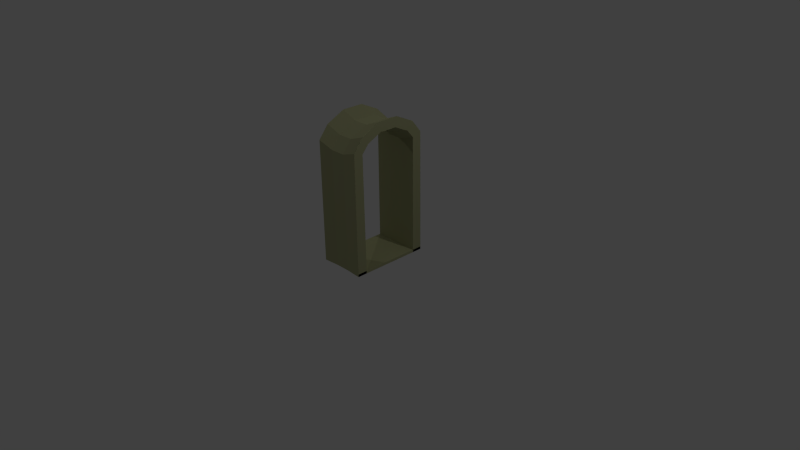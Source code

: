 # Source: exit.blend  (saved by Blender 2.67.0; exported with 4.5.12 LTS)
import bpy
from mathutils import Matrix  # noqa: F401  (used for matrix-valued properties, if any)

bpy.ops.wm.read_factory_settings(use_empty=True)
scene = bpy.context.scene
scene.name = 'Scene'

# ---- collections
col_collection_1 = bpy.data.collections.new('Collection 1'); scene.collection.children.link(col_collection_1)

# ---- materials (node trees are filled in below, after node groups)
mat_material_001 = bpy.data.materials.new('Material.001')
mat_material_001.alpha_threshold = 0.0
mat_material_001.use_transparent_shadow = False
mat_material_001.diffuse_color = (0.3777, 0.3844, 0.2107, 1.0)
mat_material_001.specular_color = (0.4038, 0.4109, 0.225)
mat_material_001.roughness = 0.5
mat_material_001.specular_intensity = 0.4167
mat_material_001.line_color = (0.0, 0.0, 0.0, 1.0)

# ---- material node trees

# ---- world
world_world = bpy.data.worlds.new('World'); scene.world = world_world
world_world.color = (0.05088, 0.05088, 0.05088)
world_world.use_sun_shadow = False
world_world.sun_shadow_jitter_overblur = 0.0
world_world.cycles.sampling_method = 'MANUAL'
world_world.cycles.sample_map_resolution = 256

# ---- cameras
cam_camera = bpy.data.cameras.new('Camera')
cam_camera.clip_end = 100.0
cam_camera.lens = 35.0
cam_camera.sensor_width = 32.0
cam_camera.sensor_height = 18.0
cam_camera.ortho_scale = 7.314
cam_camera.dof.focus_distance = 0.0
cam_camera.dof.aperture_fstop = 128.0

# ---- lights
light_lamp_002 = bpy.data.lights.new('Lamp.002', 'POINT')
light_lamp_002.transmission_factor = 0.0
light_lamp_002.cutoff_distance = 30.0
light_lamp_002.energy = 100.0
light_lamp_002.shadow_buffer_clip_start = 1.001
light_lamp_002.shadow_soft_size = 0.1
light_lamp_002.shadow_maximum_resolution = 0.006
light_lamp_002.use_absolute_resolution = True
light_lamp_002.cycles.use_multiple_importance_sampling = False
light_lamp_001 = bpy.data.lights.new('Lamp.001', 'POINT')
light_lamp_001.transmission_factor = 0.0
light_lamp_001.cutoff_distance = 30.0
light_lamp_001.energy = 100.0
light_lamp_001.shadow_buffer_clip_start = 1.001
light_lamp_001.shadow_soft_size = 0.1
light_lamp_001.shadow_maximum_resolution = 0.006
light_lamp_001.use_absolute_resolution = True
light_lamp_001.cycles.use_multiple_importance_sampling = False
light_lamp = bpy.data.lights.new('Lamp', 'POINT')
light_lamp.transmission_factor = 0.0
light_lamp.cutoff_distance = 30.0
light_lamp.energy = 100.0
light_lamp.shadow_buffer_clip_start = 1.001
light_lamp.shadow_soft_size = 0.1
light_lamp.shadow_maximum_resolution = 0.006
light_lamp.use_absolute_resolution = True
light_lamp.cycles.use_multiple_importance_sampling = False

# ---- meshes
me_plane = bpy.data.meshes.new('Plane')
me_plane.from_pydata([(0.5966, -1.0, 0.06654), (-0.5966, -1.0, 0.06654), (0.5966, 0.0, 0.06654), (-0.5966, 0.0, 0.06654), (0.5966, -0.7486, 0.0), (-0.5966, -0.7486, 0.0), (0.5966, -0.7628, 2.973), (-0.5966, -0.7628, 2.973), (0.5966, -0.5911, 3.174), (-0.5966, -0.5911, 3.174), (0.5966, -0.2163, 3.354), (-0.5966, -0.2163, 3.354), (0.5966, 0.0, 3.348), (-0.5966, 0.0, 3.348), (0.5966, -1.0, 0.0), (-0.5966, -1.0, 0.0), (0.5966, 0.0, 0.0), (-0.5966, 0.0, 0.0), (0.5966, -1.0, 0.0), (-0.5966, -1.0, 0.0), (0.5966, -1.0, 3.057), (-0.5966, -1.0, 3.057), (0.5966, -0.7474, 3.371), (-0.5966, -0.7474, 3.371), (0.5966, -0.2721, 3.599), (-0.5966, -0.2721, 3.599), (0.5966, 0.0, 3.599), (-0.5966, 0.0, 3.599), (0.1896, -0.9778, 0.06182), (-0.1896, -0.9778, 0.06182), (0.1896, 0.0, 0.06182), (-0.1896, 0.0, 0.06182), (0.1896, -0.7381, 0.00697), (-0.1896, -0.7381, 0.00697), (0.1896, -0.7517, 2.842), (-0.1896, -0.7517, 2.842), (0.1896, -0.5879, 3.033), (-0.1896, -0.5879, 3.033), (0.1896, -0.2305, 3.205), (-0.1896, -0.2305, 3.205), (0.1896, 0.0, 3.199), (-0.1896, 0.0, 3.199), (0.1896, -0.9778, 0.00697), (-0.1896, -0.9778, 0.00697), (0.1896, 0.0, 0.00697), (-0.1896, 0.0, 0.00697), (0.1896, -0.9778, 0.00697), (-0.1896, -0.9778, 0.00697), (0.1896, -0.9778, 2.921), (-0.1896, -0.9778, 2.921), (0.1896, -0.737, 3.221), (-0.1896, -0.737, 3.221), (0.1896, -0.2838, 3.439), (-0.1896, -0.2838, 3.439), (0.1896, 0.0, 3.439), (-0.1896, 0.0, 3.439)], [], [(28, 0, 2, 30), (29, 1, 5, 33), (33, 5, 7, 35), (35, 7, 9, 37), (37, 9, 11, 39), (41, 39, 11, 13), (44, 16, 14, 42), (47, 19, 15, 43), (49, 21, 19, 47), (51, 23, 21, 49), (53, 25, 23, 51), (54, 52, 24, 26), (10, 12, 26, 24), (5, 1, 15, 19), (1, 3, 17, 15), (8, 10, 24, 22), (0, 4, 18, 14), (7, 5, 19, 21), (4, 6, 20, 18), (41, 13, 27, 55), (9, 7, 21, 23), (13, 11, 25, 27), (6, 8, 22, 20), (2, 0, 14, 16), (30, 2, 16, 44), (11, 9, 23, 25), (1, 29, 31, 3), (29, 28, 30, 31), (0, 28, 32, 4), (28, 29, 33, 32), (4, 32, 34, 6), (32, 33, 35, 34), (6, 34, 36, 8), (34, 35, 37, 36), (8, 36, 38, 10), (36, 37, 39, 38), (12, 10, 38, 40), (40, 38, 39, 41), (17, 45, 43, 15), (45, 44, 42, 43), (18, 46, 42, 14), (46, 47, 43, 42), (20, 48, 46, 18), (48, 49, 47, 46), (22, 50, 48, 20), (50, 51, 49, 48), (24, 52, 50, 22), (52, 53, 51, 50), (27, 25, 53, 55), (55, 53, 52, 54), (12, 40, 54, 26), (40, 41, 55, 54), (3, 31, 45, 17), (31, 30, 44, 45)])
_uv = me_plane.uv_layers.new(name='UVMap')
_uv.uv.foreach_set('vector', [0.2442, 0.8603, 0.2489, 0.9444, 0.04433, 0.9451, 0.04421, 0.8609, 0.9244, 0.6567, 0.9287, 0.7409, 0.8773, 0.7407, 0.8753, 0.6565, 0.4134, 0.001936, 0.4976, 0.0007569, 0.4957, 0.6155, 0.4116, 0.5881, 0.4116, 0.5881, 0.4957, 0.6155, 0.4956, 0.6569, 0.4115, 0.6276, 0.9998, 0.163, 0.9989, 0.2471, 0.9199, 0.2469, 0.9244, 0.1627, 0.8769, 0.1626, 0.9244, 0.1627, 0.9199, 0.2469, 0.8753, 0.2467, 0.2907, 0.7411, 0.291, 0.6569, 0.4976, 0.6576, 0.4927, 0.7417, 0.0, 0.0, 0.0, 0.0, 0.0, 0.0, 0.0, 0.0, 0.1629, 0.09318, 0.2469, 0.06497, 0.2489, 0.697, 0.1647, 0.6958, 0.1627, 0.03123, 0.2467, 0.0, 0.2469, 0.06497, 0.1629, 0.09318, 0.7496, 0.8558, 0.7421, 0.7716, 0.8462, 0.7713, 0.8489, 0.8554, 0.549, 0.8472, 0.5857, 0.8471, 0.5813, 0.9003, 0.5461, 0.9004, 0.6425, 0.7121, 0.6865, 0.7205, 0.6752, 0.7713, 0.6203, 0.7591, 0.02764, 0.6977, 0.0277, 0.7515, 0.01439, 0.748, 0.01439, 0.748, 0.2903, 0.657, 0.2896, 0.8637, 0.2759, 0.8637, 0.2765, 0.6569, 0.5749, 0.659, 0.6425, 0.7121, 0.6203, 0.7591, 0.5345, 0.6918, 0.03027, 0.7515, 0.03032, 0.6977, 0.04357, 0.748, 0.04357, 0.748, 0.8237, 0.6108, 0.688, 0.01124, 0.7387, 0.0, 0.8753, 0.617, 0.6849, 0.01124, 0.5492, 0.6108, 0.4976, 0.617, 0.6342, 0.0, 0.9586, 0.4096, 0.9281, 0.4938, 0.8761, 0.494, 0.909, 0.4097, 0.798, 0.659, 0.8237, 0.6108, 0.8753, 0.617, 0.8384, 0.6918, 0.6865, 0.7205, 0.7304, 0.7121, 0.7526, 0.7591, 0.6977, 0.7713, 0.5492, 0.6108, 0.5749, 0.659, 0.5345, 0.6918, 0.4976, 0.617, 0.0006343, 0.9045, 0.0, 0.6977, 0.01376, 0.6977, 0.01439, 0.9045, 0.2503, 0.7411, 0.2496, 0.6569, 0.2634, 0.657, 0.2617, 0.7411, 0.7304, 0.7121, 0.798, 0.659, 0.8384, 0.6918, 0.7526, 0.7591, 0.2481, 0.6977, 0.244, 0.7819, 0.04397, 0.7825, 0.04357, 0.6983, 0.244, 0.7819, 0.2442, 0.8603, 0.04421, 0.8609, 0.04397, 0.7825, 0.9294, 0.4941, 0.9246, 0.5783, 0.8756, 0.5781, 0.878, 0.494, 0.9246, 0.5783, 0.9244, 0.6567, 0.8753, 0.6565, 0.8756, 0.5781, 0.2509, 0.0, 0.335, 0.001696, 0.3332, 0.5878, 0.249, 0.6147, 0.335, 0.001696, 0.4134, 0.001936, 0.4116, 0.5881, 0.3332, 0.5878, 0.249, 0.6147, 0.3332, 0.5878, 0.3331, 0.6274, 0.2489, 0.6562, 0.3332, 0.5878, 0.4116, 0.5881, 0.4115, 0.6276, 0.3331, 0.6274, 0.9997, 0.0003792, 1.0, 0.08453, 0.9247, 0.0843, 0.9207, 0.0001369, 1.0, 0.08453, 0.9998, 0.163, 0.9244, 0.1627, 0.9247, 0.0843, 0.8761, 0.0, 0.9207, 0.0001369, 0.9247, 0.0843, 0.8771, 0.08416, 0.8771, 0.08416, 0.9247, 0.0843, 0.9244, 0.1627, 0.8769, 0.1626, 0.2903, 0.9037, 0.2905, 0.8195, 0.4925, 0.8201, 0.4968, 0.9043, 0.2905, 0.8195, 0.2907, 0.7411, 0.4927, 0.7417, 0.4925, 0.8201, 0.0, 0.0, 0.0, 0.0, 0.0, 0.0, 0.0, 0.0, 0.0, 0.0, 0.0, 0.0, 0.0, 0.0, 0.0, 0.0, 0.0001993, 0.06573, 0.08444, 0.09342, 0.08629, 0.696, 0.002138, 0.6977, 0.08444, 0.09342, 0.1629, 0.09318, 0.1647, 0.6958, 0.08629, 0.696, 0.0, 0.0007569, 0.08425, 0.03147, 0.08444, 0.09342, 0.0001993, 0.06573, 0.08425, 0.03147, 0.1627, 0.03123, 0.1629, 0.09318, 0.08444, 0.09342, 0.5813, 0.9003, 0.5857, 0.8471, 0.6485, 0.8469, 0.6471, 0.9001, 0.7499, 0.9342, 0.7496, 0.8558, 0.8489, 0.8554, 0.8491, 0.9339, 0.6865, 0.7718, 0.7421, 0.7716, 0.7496, 0.8558, 0.6916, 0.8559, 0.6916, 0.8559, 0.7496, 0.8558, 0.7499, 0.9342, 0.6918, 0.9343, 0.9273, 0.2471, 0.9583, 0.3312, 0.9087, 0.3313, 0.8753, 0.2473, 0.9583, 0.3312, 0.9586, 0.4096, 0.909, 0.4097, 0.9087, 0.3313, 0.2489, 0.9037, 0.2501, 0.8195, 0.2614, 0.8195, 0.2626, 0.9037, 0.2501, 0.8195, 0.2503, 0.7411, 0.2617, 0.7411, 0.2614, 0.8195])
me_plane.materials.append(mat_material_001)
me_plane.use_remesh_preserve_volume = False
me_plane.use_remesh_preserve_attributes = False
me_plane.use_mirror_vertex_groups = False
me_plane.update()

# ---- objects
ob_plane = bpy.data.objects.new('Plane', me_plane)
ob_lamp_002 = bpy.data.objects.new('Lamp.002', light_lamp_002)
ob_lamp_001 = bpy.data.objects.new('Lamp.001', light_lamp_001)
ob_lamp = bpy.data.objects.new('Lamp', light_lamp)
ob_camera = bpy.data.objects.new('Camera', cam_camera)

# ---- transforms, parenting, visibility, modifiers, constraints
ob_plane.location = (0.0, 0.0, 0.0)
ob_plane.scale = (0.5302, 0.5302, 0.5302)
ob_plane.lineart.crease_threshold = 0.0
_m = ob_plane.modifiers.new('Mirror', 'MIRROR')
_m.use_axis = (False, True, False)
_m.use_clip = True
ob_lamp_002.location = (-6.24, -3.348, 5.616)
ob_lamp_002.rotation_euler = (0.6503, 0.05522, 1.866)
ob_lamp_002.lock_rotations_4d = False
ob_lamp_002.empty_display_type = 'ARROWS'
ob_lamp_002.color = (0.0, 0.0, 0.0, 0.0)
ob_lamp_002.lineart.crease_threshold = 0.0
ob_lamp_001.location = (-5.179, 6.517, 5.148)
ob_lamp_001.rotation_euler = (0.6503, 0.05522, 1.866)
ob_lamp_001.lock_rotations_4d = False
ob_lamp_001.empty_display_type = 'ARROWS'
ob_lamp_001.color = (0.0, 0.0, 0.0, 0.0)
ob_lamp_001.lineart.crease_threshold = 0.0
ob_lamp.location = (4.076, 1.005, 5.904)
ob_lamp.rotation_euler = (0.6503, 0.05522, 1.866)
ob_lamp.lock_rotations_4d = False
ob_lamp.empty_display_type = 'ARROWS'
ob_lamp.color = (0.0, 0.0, 0.0, 0.0)
ob_lamp.lineart.crease_threshold = 0.0
ob_camera.location = (7.481, -6.508, 5.344)
ob_camera.rotation_euler = (1.109, 0.01082, 0.8149)
ob_camera.lock_rotations_4d = False
ob_camera.empty_display_type = 'ARROWS'
ob_camera.color = (0.0, 0.0, 0.0, 0.0)
ob_camera.display_type = 'WIRE'
ob_camera.lineart.crease_threshold = 0.0

# ---- collection membership
col_collection_1.objects.link(ob_plane)
col_collection_1.objects.link(ob_lamp_002)
col_collection_1.objects.link(ob_lamp_001)
col_collection_1.objects.link(ob_lamp)
col_collection_1.objects.link(ob_camera)

# ---- scene / render settings (as saved in the file)
scene.camera = ob_camera
scene.frame_start = 1; scene.frame_end = 250; scene.frame_set(1)
scene.render.engine = 'BLENDER_EEVEE_NEXT'
scene.render.image_settings.color_mode = 'RGB'
scene.render.image_settings.compression = 90
scene.render.resolution_percentage = 50
scene.render.dither_intensity = 0.0
scene.cycles.use_denoising = False
scene.cycles.samples = 10
scene.cycles.sampling_pattern = 'TABULATED_SOBOL'
scene.cycles.light_sampling_threshold = 0.0
scene.cycles.use_adaptive_sampling = False
scene.cycles.use_light_tree = False
scene.cycles.blur_glossy = 0.0
scene.cycles.volume_bounces = 1
scene.cycles.pixel_filter_type = 'GAUSSIAN'
scene.cycles.sample_clamp_indirect = 0.0
scene.view_settings.view_transform = 'Standard'
bpy.context.view_layer.update()
